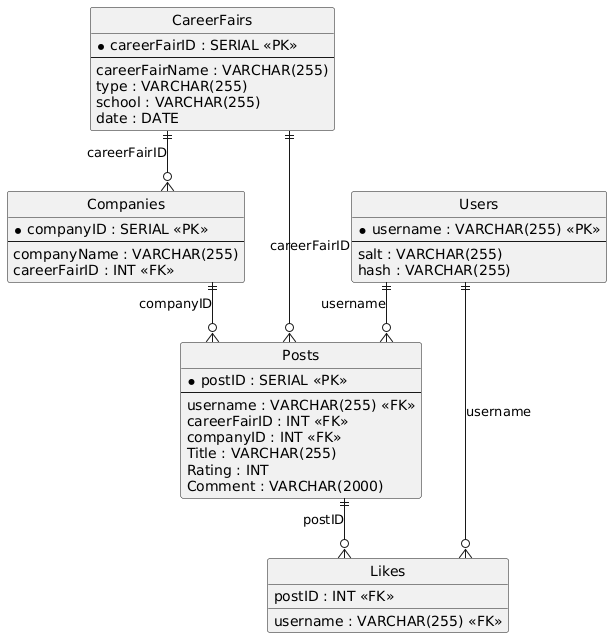

The diagram above was rendered by PlantUML. Its source (embedded in the PNG):
@startuml
hide circle
skinparam linetype ortho

entity "Users" as Users {
  * username : VARCHAR(255) <<PK>>
  --
  salt : VARCHAR(255)
  hash : VARCHAR(255)
}

entity "CareerFairs" as CareerFairs {
  * careerFairID : SERIAL <<PK>>
  --
  careerFairName : VARCHAR(255)
  type : VARCHAR(255)
  school : VARCHAR(255)
  date : DATE
}

entity "Companies" as Companies {
  * companyID : SERIAL <<PK>>
  --
  companyName : VARCHAR(255)
  careerFairID : INT <<FK>>
}

entity "Posts" as Posts {
  * postID : SERIAL <<PK>>
  --
  username : VARCHAR(255) <<FK>>
  careerFairID : INT <<FK>>
  companyID : INT <<FK>>
  Title : VARCHAR(255)
  Rating : INT
  Comment : VARCHAR(2000)
}

entity "Likes" as Likes {
  postID : INT <<FK>>
  username : VARCHAR(255) <<FK>>
}

CareerFairs ||--o{ Companies : "careerFairID"
Users ||--o{ Posts : "username"
CareerFairs ||--o{ Posts : "careerFairID"
Companies ||--o{ Posts : "companyID"
Posts ||--o{ Likes : "postID"
Users ||--o{ Likes : "username"
@enduml